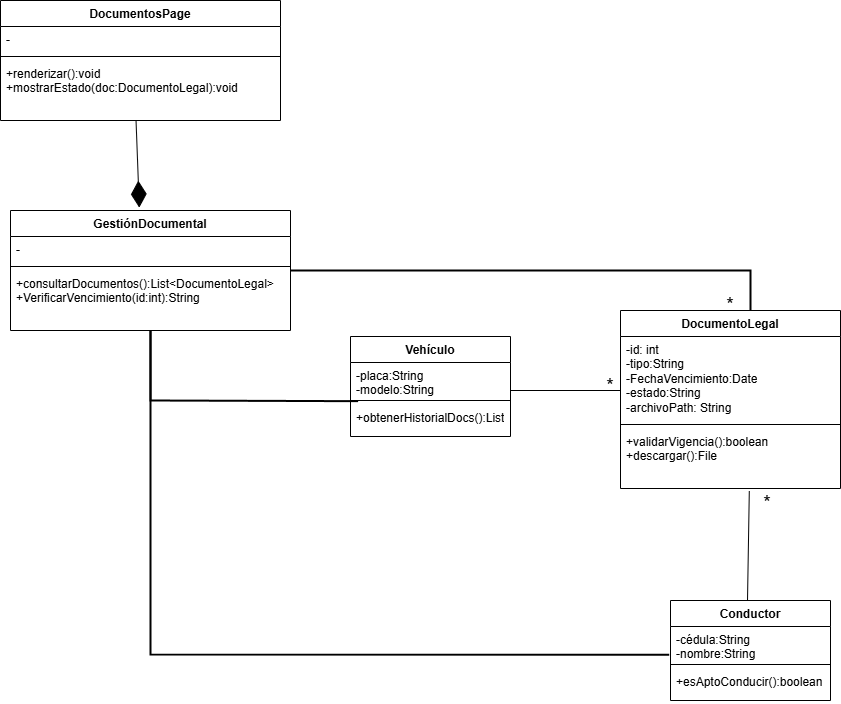

The diagram above was exported from draw.io. Its source (the exported page's mxGraphModel, read from the mxfile embedded in the PNG):
<mxGraphModel dx="1453" dy="1944" grid="1" gridSize="10" guides="1" tooltips="1" connect="1" arrows="1" fold="1" page="1" pageScale="1" pageWidth="827" pageHeight="1169" math="0" shadow="0">
  <root>
    <mxCell id="0" />
    <mxCell id="1" parent="0" />
    <mxCell id="z7dD6zVspQ51csBXrO9f-1" parent="1" style="swimlane;fontStyle=1;align=center;verticalAlign=top;childLayout=stackLayout;horizontal=1;startSize=26;horizontalStack=0;resizeParent=1;resizeParentMax=0;resizeLast=0;collapsible=1;marginBottom=0;whiteSpace=wrap;html=1;" value="DocumentosPage" vertex="1">
      <mxGeometry height="120" width="280" x="90" y="-70" as="geometry" />
    </mxCell>
    <mxCell id="z7dD6zVspQ51csBXrO9f-2" parent="z7dD6zVspQ51csBXrO9f-1" style="text;strokeColor=none;fillColor=none;align=left;verticalAlign=top;spacingLeft=4;spacingRight=4;overflow=hidden;rotatable=0;points=[[0,0.5],[1,0.5]];portConstraint=eastwest;whiteSpace=wrap;html=1;" value="-" vertex="1">
      <mxGeometry height="26" width="280" y="26" as="geometry" />
    </mxCell>
    <mxCell id="z7dD6zVspQ51csBXrO9f-3" parent="z7dD6zVspQ51csBXrO9f-1" style="line;strokeWidth=1;fillColor=none;align=left;verticalAlign=middle;spacingTop=-1;spacingLeft=3;spacingRight=3;rotatable=0;labelPosition=right;points=[];portConstraint=eastwest;strokeColor=inherit;" value="" vertex="1">
      <mxGeometry height="8" width="280" y="52" as="geometry" />
    </mxCell>
    <mxCell id="z7dD6zVspQ51csBXrO9f-4" parent="z7dD6zVspQ51csBXrO9f-1" style="text;strokeColor=none;fillColor=none;align=left;verticalAlign=top;spacingLeft=4;spacingRight=4;overflow=hidden;rotatable=0;points=[[0,0.5],[1,0.5]];portConstraint=eastwest;whiteSpace=wrap;html=1;" value="+renderizar():void&lt;div&gt;+mostrarEstado(doc:DocumentoLegal):void&lt;/div&gt;" vertex="1">
      <mxGeometry height="60" width="280" y="60" as="geometry" />
    </mxCell>
    <mxCell id="z7dD6zVspQ51csBXrO9f-14" parent="1" style="swimlane;fontStyle=1;align=center;verticalAlign=top;childLayout=stackLayout;horizontal=1;startSize=26;horizontalStack=0;resizeParent=1;resizeParentMax=0;resizeLast=0;collapsible=1;marginBottom=0;whiteSpace=wrap;html=1;" value="GestiónDocumental" vertex="1">
      <mxGeometry height="120" width="280" x="100" y="140" as="geometry" />
    </mxCell>
    <mxCell id="z7dD6zVspQ51csBXrO9f-15" parent="z7dD6zVspQ51csBXrO9f-14" style="text;strokeColor=none;fillColor=none;align=left;verticalAlign=top;spacingLeft=4;spacingRight=4;overflow=hidden;rotatable=0;points=[[0,0.5],[1,0.5]];portConstraint=eastwest;whiteSpace=wrap;html=1;" value="-" vertex="1">
      <mxGeometry height="26" width="280" y="26" as="geometry" />
    </mxCell>
    <mxCell id="z7dD6zVspQ51csBXrO9f-16" parent="z7dD6zVspQ51csBXrO9f-14" style="line;strokeWidth=1;fillColor=none;align=left;verticalAlign=middle;spacingTop=-1;spacingLeft=3;spacingRight=3;rotatable=0;labelPosition=right;points=[];portConstraint=eastwest;strokeColor=inherit;" value="" vertex="1">
      <mxGeometry height="8" width="280" y="52" as="geometry" />
    </mxCell>
    <mxCell id="z7dD6zVspQ51csBXrO9f-17" parent="z7dD6zVspQ51csBXrO9f-14" style="text;strokeColor=none;fillColor=none;align=left;verticalAlign=top;spacingLeft=4;spacingRight=4;overflow=hidden;rotatable=0;points=[[0,0.5],[1,0.5]];portConstraint=eastwest;whiteSpace=wrap;html=1;" value="+consultarDocumentos():List&amp;lt;DocumentoLegal&amp;gt;&lt;br&gt;+VerificarVencimiento(id:int):String" vertex="1">
      <mxGeometry height="60" width="280" y="60" as="geometry" />
    </mxCell>
    <mxCell id="z7dD6zVspQ51csBXrO9f-18" parent="1" style="swimlane;fontStyle=1;align=center;verticalAlign=top;childLayout=stackLayout;horizontal=1;startSize=26;horizontalStack=0;resizeParent=1;resizeParentMax=0;resizeLast=0;collapsible=1;marginBottom=0;whiteSpace=wrap;html=1;" value="DocumentoLegal" vertex="1">
      <mxGeometry height="178" width="220" x="710" y="240" as="geometry" />
    </mxCell>
    <mxCell id="z7dD6zVspQ51csBXrO9f-19" parent="z7dD6zVspQ51csBXrO9f-18" style="text;strokeColor=none;fillColor=none;align=left;verticalAlign=top;spacingLeft=4;spacingRight=4;overflow=hidden;rotatable=0;points=[[0,0.5],[1,0.5]];portConstraint=eastwest;whiteSpace=wrap;html=1;" value="-id: int&lt;div&gt;-tipo:String&lt;/div&gt;&lt;div&gt;-FechaVencimiento:Date&lt;/div&gt;&lt;div&gt;-estado:String&lt;/div&gt;&lt;div&gt;-archivoPath: String&lt;/div&gt;" vertex="1">
      <mxGeometry height="84" width="220" y="26" as="geometry" />
    </mxCell>
    <mxCell id="z7dD6zVspQ51csBXrO9f-20" parent="z7dD6zVspQ51csBXrO9f-18" style="line;strokeWidth=1;fillColor=none;align=left;verticalAlign=middle;spacingTop=-1;spacingLeft=3;spacingRight=3;rotatable=0;labelPosition=right;points=[];portConstraint=eastwest;strokeColor=inherit;" value="" vertex="1">
      <mxGeometry height="8" width="220" y="110" as="geometry" />
    </mxCell>
    <mxCell id="z7dD6zVspQ51csBXrO9f-21" parent="z7dD6zVspQ51csBXrO9f-18" style="text;strokeColor=none;fillColor=none;align=left;verticalAlign=top;spacingLeft=4;spacingRight=4;overflow=hidden;rotatable=0;points=[[0,0.5],[1,0.5]];portConstraint=eastwest;whiteSpace=wrap;html=1;" value="+validarVigencia():boolean&lt;div&gt;+descargar():File&lt;/div&gt;" vertex="1">
      <mxGeometry height="60" width="220" y="118" as="geometry" />
    </mxCell>
    <mxCell id="z7dD6zVspQ51csBXrO9f-22" parent="1" style="swimlane;fontStyle=1;align=center;verticalAlign=top;childLayout=stackLayout;horizontal=1;startSize=26;horizontalStack=0;resizeParent=1;resizeParentMax=0;resizeLast=0;collapsible=1;marginBottom=0;whiteSpace=wrap;html=1;" value="Vehículo" vertex="1">
      <mxGeometry height="100" width="160" x="440" y="266" as="geometry" />
    </mxCell>
    <mxCell id="z7dD6zVspQ51csBXrO9f-23" parent="z7dD6zVspQ51csBXrO9f-22" style="text;strokeColor=none;fillColor=none;align=left;verticalAlign=top;spacingLeft=4;spacingRight=4;overflow=hidden;rotatable=0;points=[[0,0.5],[1,0.5]];portConstraint=eastwest;whiteSpace=wrap;html=1;" value="-placa:String&lt;div&gt;-modelo:String&lt;/div&gt;" vertex="1">
      <mxGeometry height="34" width="160" y="26" as="geometry" />
    </mxCell>
    <mxCell id="z7dD6zVspQ51csBXrO9f-24" parent="z7dD6zVspQ51csBXrO9f-22" style="line;strokeWidth=1;fillColor=none;align=left;verticalAlign=middle;spacingTop=-1;spacingLeft=3;spacingRight=3;rotatable=0;labelPosition=right;points=[];portConstraint=eastwest;strokeColor=inherit;" value="" vertex="1">
      <mxGeometry height="8" width="160" y="60" as="geometry" />
    </mxCell>
    <mxCell id="z7dD6zVspQ51csBXrO9f-25" parent="z7dD6zVspQ51csBXrO9f-22" style="text;strokeColor=none;fillColor=none;align=left;verticalAlign=top;spacingLeft=4;spacingRight=4;overflow=hidden;rotatable=0;points=[[0,0.5],[1,0.5]];portConstraint=eastwest;whiteSpace=wrap;html=1;" value="+obtenerHistorialDocs():List" vertex="1">
      <mxGeometry height="32" width="160" y="68" as="geometry" />
    </mxCell>
    <mxCell id="z7dD6zVspQ51csBXrO9f-26" parent="1" style="swimlane;fontStyle=1;align=center;verticalAlign=top;childLayout=stackLayout;horizontal=1;startSize=26;horizontalStack=0;resizeParent=1;resizeParentMax=0;resizeLast=0;collapsible=1;marginBottom=0;whiteSpace=wrap;html=1;" value="Conductor" vertex="1">
      <mxGeometry height="100" width="160" x="760" y="530" as="geometry" />
    </mxCell>
    <mxCell id="z7dD6zVspQ51csBXrO9f-27" parent="z7dD6zVspQ51csBXrO9f-26" style="text;strokeColor=none;fillColor=none;align=left;verticalAlign=top;spacingLeft=4;spacingRight=4;overflow=hidden;rotatable=0;points=[[0,0.5],[1,0.5]];portConstraint=eastwest;whiteSpace=wrap;html=1;" value="-cédula:String&lt;div&gt;-nombre:String&lt;/div&gt;" vertex="1">
      <mxGeometry height="34" width="160" y="26" as="geometry" />
    </mxCell>
    <mxCell id="z7dD6zVspQ51csBXrO9f-28" parent="z7dD6zVspQ51csBXrO9f-26" style="line;strokeWidth=1;fillColor=none;align=left;verticalAlign=middle;spacingTop=-1;spacingLeft=3;spacingRight=3;rotatable=0;labelPosition=right;points=[];portConstraint=eastwest;strokeColor=inherit;" value="" vertex="1">
      <mxGeometry height="8" width="160" y="60" as="geometry" />
    </mxCell>
    <mxCell id="z7dD6zVspQ51csBXrO9f-29" parent="z7dD6zVspQ51csBXrO9f-26" style="text;strokeColor=none;fillColor=none;align=left;verticalAlign=top;spacingLeft=4;spacingRight=4;overflow=hidden;rotatable=0;points=[[0,0.5],[1,0.5]];portConstraint=eastwest;whiteSpace=wrap;html=1;" value="+esAptoConducir():boolean" vertex="1">
      <mxGeometry height="32" width="160" y="68" as="geometry" />
    </mxCell>
    <mxCell id="z7dD6zVspQ51csBXrO9f-31" parent="1" style="text;html=1;whiteSpace=wrap;strokeColor=none;fillColor=none;align=center;verticalAlign=middle;rounded=0;" value="&lt;font style=&quot;font-size: 19px;&quot;&gt;*&lt;/font&gt;" vertex="1">
      <mxGeometry height="30" width="60" x="670" y="301" as="geometry" />
    </mxCell>
    <mxCell id="z7dD6zVspQ51csBXrO9f-32" edge="1" parent="1" style="endArrow=none;html=1;rounded=0;" value="">
      <mxGeometry height="50" relative="1" width="50" as="geometry">
        <mxPoint x="827" y="417.9999999999998" as="sourcePoint" />
        <mxPoint x="827" y="418" as="targetPoint" />
      </mxGeometry>
    </mxCell>
    <mxCell id="z7dD6zVspQ51csBXrO9f-33" edge="1" parent="1" style="endArrow=none;html=1;rounded=0;" value="">
      <mxGeometry height="50" relative="1" width="50" as="geometry">
        <mxPoint x="600" y="320" as="sourcePoint" />
        <mxPoint x="710" y="320" as="targetPoint" />
      </mxGeometry>
    </mxCell>
    <mxCell id="z7dD6zVspQ51csBXrO9f-35" edge="1" parent="1" style="endArrow=none;html=1;rounded=0;entryX=0.54;entryY=1.044;entryDx=0;entryDy=0;entryPerimeter=0;" value="">
      <mxGeometry height="50" relative="1" width="50" as="geometry">
        <mxPoint x="837" y="530" as="sourcePoint" />
        <mxPoint x="838.8000000000002" y="420.6399999999999" as="targetPoint" />
      </mxGeometry>
    </mxCell>
    <mxCell id="z7dD6zVspQ51csBXrO9f-36" edge="1" parent="1" source="z7dD6zVspQ51csBXrO9f-4" style="endArrow=diamondThin;endFill=1;endSize=24;html=1;rounded=0;exitX=0.484;exitY=0.993;exitDx=0;exitDy=0;exitPerimeter=0;entryX=0.46;entryY=-0.024;entryDx=0;entryDy=0;entryPerimeter=0;" target="z7dD6zVspQ51csBXrO9f-14" value="">
      <mxGeometry relative="1" width="160" as="geometry">
        <mxPoint x="470" y="190" as="sourcePoint" />
        <mxPoint x="630" y="190" as="targetPoint" />
      </mxGeometry>
    </mxCell>
    <mxCell id="z7dD6zVspQ51csBXrO9f-37" edge="1" parent="1" source="z7dD6zVspQ51csBXrO9f-25" style="endArrow=none;html=1;strokeWidth=2;rounded=0;exitX=0.048;exitY=-0.104;exitDx=0;exitDy=0;exitPerimeter=0;" value="">
      <mxGeometry height="50" relative="1" width="50" as="geometry">
        <Array as="points">
          <mxPoint x="240" y="330" />
        </Array>
        <mxPoint x="190" y="310" as="sourcePoint" />
        <mxPoint x="240" y="260" as="targetPoint" />
      </mxGeometry>
    </mxCell>
    <mxCell id="z7dD6zVspQ51csBXrO9f-38" edge="1" parent="1" style="endArrow=none;html=1;strokeWidth=2;rounded=0;entryX=0.591;entryY=0;entryDx=0;entryDy=0;entryPerimeter=0;" target="z7dD6zVspQ51csBXrO9f-18" value="">
      <mxGeometry height="50" relative="1" width="50" as="geometry">
        <Array as="points">
          <mxPoint x="840" y="200" />
        </Array>
        <mxPoint x="380" y="200" as="sourcePoint" />
        <mxPoint x="850" y="180" as="targetPoint" />
      </mxGeometry>
    </mxCell>
    <mxCell id="z7dD6zVspQ51csBXrO9f-39" edge="1" parent="1" source="z7dD6zVspQ51csBXrO9f-27" style="endArrow=none;html=1;strokeWidth=2;rounded=0;exitX=-0.008;exitY=0.833;exitDx=0;exitDy=0;exitPerimeter=0;" value="">
      <mxGeometry height="50" relative="1" width="50" as="geometry">
        <Array as="points">
          <mxPoint x="240" y="584" />
        </Array>
        <mxPoint x="190" y="310" as="sourcePoint" />
        <mxPoint x="240" y="260" as="targetPoint" />
      </mxGeometry>
    </mxCell>
    <mxCell id="z7dD6zVspQ51csBXrO9f-40" parent="1" style="text;html=1;whiteSpace=wrap;strokeColor=none;fillColor=none;align=center;verticalAlign=middle;rounded=0;" value="&lt;font style=&quot;font-size: 19px;&quot;&gt;*&lt;/font&gt;" vertex="1">
      <mxGeometry height="30" width="60" x="827" y="418" as="geometry" />
    </mxCell>
    <mxCell id="z7dD6zVspQ51csBXrO9f-42" parent="1" style="text;html=1;whiteSpace=wrap;strokeColor=none;fillColor=none;align=center;verticalAlign=middle;rounded=0;" value="&lt;font style=&quot;font-size: 19px;&quot;&gt;*&lt;/font&gt;" vertex="1">
      <mxGeometry height="30" width="60" x="790" y="220" as="geometry" />
    </mxCell>
  </root>
</mxGraphModel>